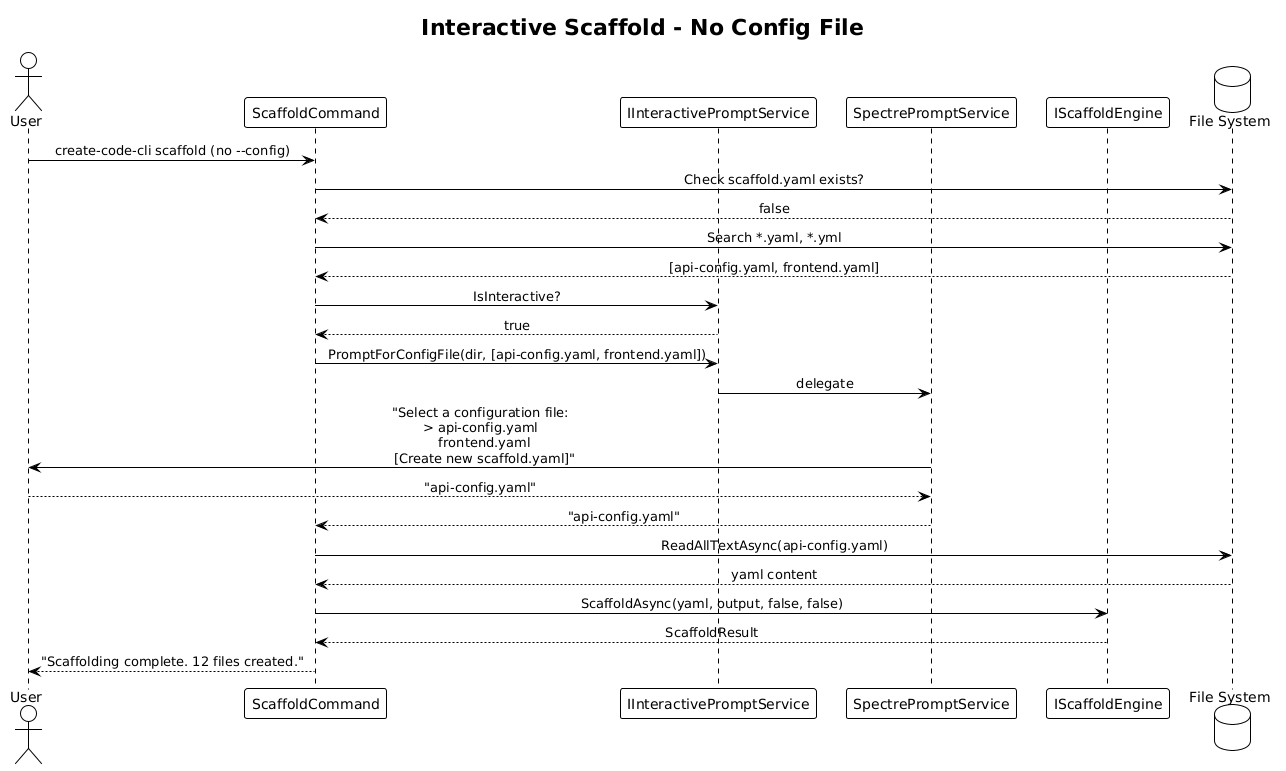

The diagram above was rendered by PlantUML. Its source (embedded in the PNG):
@startuml
!theme plain
skinparam sequenceMessageAlign center

title Interactive Scaffold - No Config File

actor User
participant "ScaffoldCommand" as CMD
participant "IInteractivePromptService" as PS
participant "SpectrePromptService" as SPS
participant "IScaffoldEngine" as SE
database "File System" as FS

User -> CMD: create-code-cli scaffold (no --config)

CMD -> FS: Check scaffold.yaml exists?
FS --> CMD: false

CMD -> FS: Search *.yaml, *.yml
FS --> CMD: [api-config.yaml, frontend.yaml]

CMD -> PS: IsInteractive?
PS --> CMD: true

CMD -> PS: PromptForConfigFile(dir, [api-config.yaml, frontend.yaml])
PS -> SPS: delegate
SPS -> User: "Select a configuration file:\n> api-config.yaml\n  frontend.yaml\n  [Create new scaffold.yaml]"
User --> SPS: "api-config.yaml"
SPS --> CMD: "api-config.yaml"

CMD -> FS: ReadAllTextAsync(api-config.yaml)
FS --> CMD: yaml content

CMD -> SE: ScaffoldAsync(yaml, output, false, false)
SE --> CMD: ScaffoldResult

CMD --> User: "Scaffolding complete. 12 files created."
@enduml